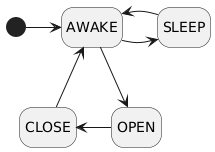

The diagram above was rendered by PlantUML. Its source (embedded in the PNG):
@startuml
hide empty description

state SLEEP

state AWAKE

state OPEN

state CLOSE



[*] -right-> AWAKE
AWAKE -right-> SLEEP
SLEEP -left-> AWAKE
AWAKE -down-> OPEN
OPEN -left-> CLOSE
CLOSE -up-> AWAKE
@enduml